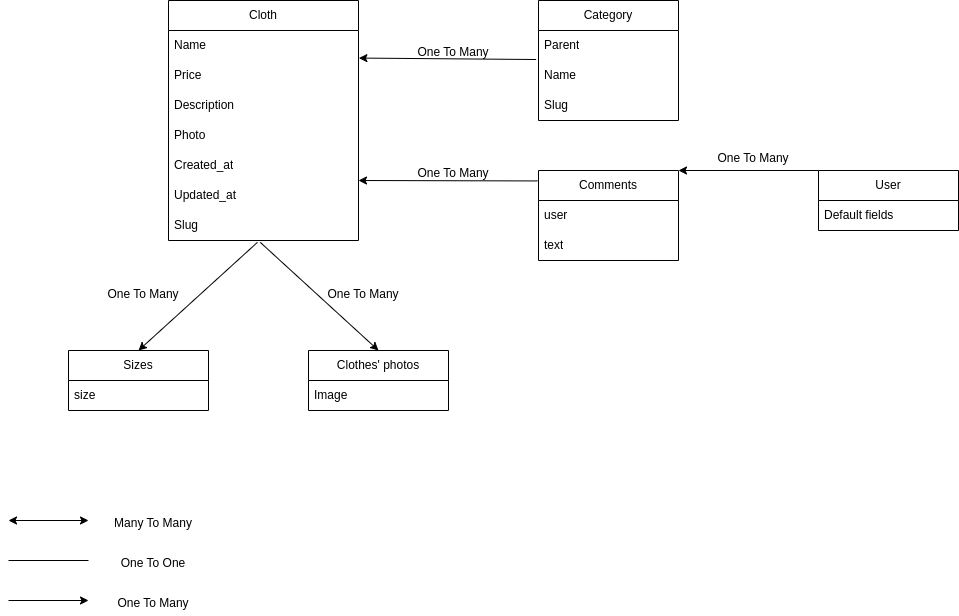

The diagram above was exported from draw.io. Its source (the exported page's mxGraphModel, read from the mxfile embedded in the PNG):
<mxGraphModel dx="806" dy="463" grid="1" gridSize="10" guides="1" tooltips="1" connect="1" arrows="1" fold="1" page="1" pageScale="1" pageWidth="1169" pageHeight="827" math="0" shadow="0">
  <root>
    <mxCell id="0" />
    <mxCell id="1" parent="0" />
    <mxCell id="U3Jr9NYztAJwZ4MJjlLg-5" value="Cloth" style="swimlane;fontStyle=0;childLayout=stackLayout;horizontal=1;startSize=30;horizontalStack=0;resizeParent=1;resizeParentMax=0;resizeLast=0;collapsible=1;marginBottom=0;whiteSpace=wrap;html=1;" parent="1" vertex="1">
      <mxGeometry x="200" y="120" width="190" height="240" as="geometry" />
    </mxCell>
    <mxCell id="U3Jr9NYztAJwZ4MJjlLg-6" value="Name" style="text;strokeColor=none;fillColor=none;align=left;verticalAlign=middle;spacingLeft=4;spacingRight=4;overflow=hidden;points=[[0,0.5],[1,0.5]];portConstraint=eastwest;rotatable=0;whiteSpace=wrap;html=1;" parent="U3Jr9NYztAJwZ4MJjlLg-5" vertex="1">
      <mxGeometry y="30" width="190" height="30" as="geometry" />
    </mxCell>
    <mxCell id="U3Jr9NYztAJwZ4MJjlLg-7" value="Price" style="text;strokeColor=none;fillColor=none;align=left;verticalAlign=middle;spacingLeft=4;spacingRight=4;overflow=hidden;points=[[0,0.5],[1,0.5]];portConstraint=eastwest;rotatable=0;whiteSpace=wrap;html=1;" parent="U3Jr9NYztAJwZ4MJjlLg-5" vertex="1">
      <mxGeometry y="60" width="190" height="30" as="geometry" />
    </mxCell>
    <mxCell id="U3Jr9NYztAJwZ4MJjlLg-8" value="Description" style="text;strokeColor=none;fillColor=none;align=left;verticalAlign=middle;spacingLeft=4;spacingRight=4;overflow=hidden;points=[[0,0.5],[1,0.5]];portConstraint=eastwest;rotatable=0;whiteSpace=wrap;html=1;" parent="U3Jr9NYztAJwZ4MJjlLg-5" vertex="1">
      <mxGeometry y="90" width="190" height="30" as="geometry" />
    </mxCell>
    <mxCell id="U3Jr9NYztAJwZ4MJjlLg-9" value="Photo" style="text;strokeColor=none;fillColor=none;align=left;verticalAlign=middle;spacingLeft=4;spacingRight=4;overflow=hidden;points=[[0,0.5],[1,0.5]];portConstraint=eastwest;rotatable=0;whiteSpace=wrap;html=1;" parent="U3Jr9NYztAJwZ4MJjlLg-5" vertex="1">
      <mxGeometry y="120" width="190" height="30" as="geometry" />
    </mxCell>
    <mxCell id="U3Jr9NYztAJwZ4MJjlLg-10" value="Created_at" style="text;strokeColor=none;fillColor=none;align=left;verticalAlign=middle;spacingLeft=4;spacingRight=4;overflow=hidden;points=[[0,0.5],[1,0.5]];portConstraint=eastwest;rotatable=0;whiteSpace=wrap;html=1;" parent="U3Jr9NYztAJwZ4MJjlLg-5" vertex="1">
      <mxGeometry y="150" width="190" height="30" as="geometry" />
    </mxCell>
    <mxCell id="U3Jr9NYztAJwZ4MJjlLg-11" value="Updated_at" style="text;strokeColor=none;fillColor=none;align=left;verticalAlign=middle;spacingLeft=4;spacingRight=4;overflow=hidden;points=[[0,0.5],[1,0.5]];portConstraint=eastwest;rotatable=0;whiteSpace=wrap;html=1;" parent="U3Jr9NYztAJwZ4MJjlLg-5" vertex="1">
      <mxGeometry y="180" width="190" height="30" as="geometry" />
    </mxCell>
    <mxCell id="U3Jr9NYztAJwZ4MJjlLg-14" value="Slug" style="text;strokeColor=none;fillColor=none;align=left;verticalAlign=middle;spacingLeft=4;spacingRight=4;overflow=hidden;points=[[0,0.5],[1,0.5]];portConstraint=eastwest;rotatable=0;whiteSpace=wrap;html=1;" parent="U3Jr9NYztAJwZ4MJjlLg-5" vertex="1">
      <mxGeometry y="210" width="190" height="30" as="geometry" />
    </mxCell>
    <mxCell id="U3Jr9NYztAJwZ4MJjlLg-15" value="Category" style="swimlane;fontStyle=0;childLayout=stackLayout;horizontal=1;startSize=30;horizontalStack=0;resizeParent=1;resizeParentMax=0;resizeLast=0;collapsible=1;marginBottom=0;whiteSpace=wrap;html=1;" parent="1" vertex="1">
      <mxGeometry x="570" y="120" width="140" height="120" as="geometry" />
    </mxCell>
    <mxCell id="U3Jr9NYztAJwZ4MJjlLg-16" value="Parent" style="text;strokeColor=none;fillColor=none;align=left;verticalAlign=middle;spacingLeft=4;spacingRight=4;overflow=hidden;points=[[0,0.5],[1,0.5]];portConstraint=eastwest;rotatable=0;whiteSpace=wrap;html=1;" parent="U3Jr9NYztAJwZ4MJjlLg-15" vertex="1">
      <mxGeometry y="30" width="140" height="30" as="geometry" />
    </mxCell>
    <mxCell id="U3Jr9NYztAJwZ4MJjlLg-17" value="Name" style="text;strokeColor=none;fillColor=none;align=left;verticalAlign=middle;spacingLeft=4;spacingRight=4;overflow=hidden;points=[[0,0.5],[1,0.5]];portConstraint=eastwest;rotatable=0;whiteSpace=wrap;html=1;" parent="U3Jr9NYztAJwZ4MJjlLg-15" vertex="1">
      <mxGeometry y="60" width="140" height="30" as="geometry" />
    </mxCell>
    <mxCell id="U3Jr9NYztAJwZ4MJjlLg-18" value="Slug" style="text;strokeColor=none;fillColor=none;align=left;verticalAlign=middle;spacingLeft=4;spacingRight=4;overflow=hidden;points=[[0,0.5],[1,0.5]];portConstraint=eastwest;rotatable=0;whiteSpace=wrap;html=1;" parent="U3Jr9NYztAJwZ4MJjlLg-15" vertex="1">
      <mxGeometry y="90" width="140" height="30" as="geometry" />
    </mxCell>
    <mxCell id="U3Jr9NYztAJwZ4MJjlLg-19" value="User" style="swimlane;fontStyle=0;childLayout=stackLayout;horizontal=1;startSize=30;horizontalStack=0;resizeParent=1;resizeParentMax=0;resizeLast=0;collapsible=1;marginBottom=0;whiteSpace=wrap;html=1;" parent="1" vertex="1">
      <mxGeometry x="850" y="290" width="140" height="60" as="geometry" />
    </mxCell>
    <mxCell id="U3Jr9NYztAJwZ4MJjlLg-22" value="Default fields" style="text;strokeColor=none;fillColor=none;align=left;verticalAlign=middle;spacingLeft=4;spacingRight=4;overflow=hidden;points=[[0,0.5],[1,0.5]];portConstraint=eastwest;rotatable=0;whiteSpace=wrap;html=1;" parent="U3Jr9NYztAJwZ4MJjlLg-19" vertex="1">
      <mxGeometry y="30" width="140" height="30" as="geometry" />
    </mxCell>
    <mxCell id="U3Jr9NYztAJwZ4MJjlLg-23" value="Comments" style="swimlane;fontStyle=0;childLayout=stackLayout;horizontal=1;startSize=30;horizontalStack=0;resizeParent=1;resizeParentMax=0;resizeLast=0;collapsible=1;marginBottom=0;whiteSpace=wrap;html=1;" parent="1" vertex="1">
      <mxGeometry x="570" y="290" width="140" height="90" as="geometry" />
    </mxCell>
    <mxCell id="U3Jr9NYztAJwZ4MJjlLg-24" value="user" style="text;strokeColor=none;fillColor=none;align=left;verticalAlign=middle;spacingLeft=4;spacingRight=4;overflow=hidden;points=[[0,0.5],[1,0.5]];portConstraint=eastwest;rotatable=0;whiteSpace=wrap;html=1;" parent="U3Jr9NYztAJwZ4MJjlLg-23" vertex="1">
      <mxGeometry y="30" width="140" height="30" as="geometry" />
    </mxCell>
    <mxCell id="U3Jr9NYztAJwZ4MJjlLg-25" value="text" style="text;strokeColor=none;fillColor=none;align=left;verticalAlign=middle;spacingLeft=4;spacingRight=4;overflow=hidden;points=[[0,0.5],[1,0.5]];portConstraint=eastwest;rotatable=0;whiteSpace=wrap;html=1;" parent="U3Jr9NYztAJwZ4MJjlLg-23" vertex="1">
      <mxGeometry y="60" width="140" height="30" as="geometry" />
    </mxCell>
    <mxCell id="U3Jr9NYztAJwZ4MJjlLg-27" value="Clothes' photos" style="swimlane;fontStyle=0;childLayout=stackLayout;horizontal=1;startSize=30;horizontalStack=0;resizeParent=1;resizeParentMax=0;resizeLast=0;collapsible=1;marginBottom=0;whiteSpace=wrap;html=1;" parent="1" vertex="1">
      <mxGeometry x="340" y="470" width="140" height="60" as="geometry" />
    </mxCell>
    <mxCell id="U3Jr9NYztAJwZ4MJjlLg-28" value="Image" style="text;strokeColor=none;fillColor=none;align=left;verticalAlign=middle;spacingLeft=4;spacingRight=4;overflow=hidden;points=[[0,0.5],[1,0.5]];portConstraint=eastwest;rotatable=0;whiteSpace=wrap;html=1;" parent="U3Jr9NYztAJwZ4MJjlLg-27" vertex="1">
      <mxGeometry y="30" width="140" height="30" as="geometry" />
    </mxCell>
    <mxCell id="U3Jr9NYztAJwZ4MJjlLg-31" value="Sizes" style="swimlane;fontStyle=0;childLayout=stackLayout;horizontal=1;startSize=30;horizontalStack=0;resizeParent=1;resizeParentMax=0;resizeLast=0;collapsible=1;marginBottom=0;whiteSpace=wrap;html=1;" parent="1" vertex="1">
      <mxGeometry x="100" y="470" width="140" height="60" as="geometry" />
    </mxCell>
    <mxCell id="U3Jr9NYztAJwZ4MJjlLg-32" value="size" style="text;strokeColor=none;fillColor=none;align=left;verticalAlign=middle;spacingLeft=4;spacingRight=4;overflow=hidden;points=[[0,0.5],[1,0.5]];portConstraint=eastwest;rotatable=0;whiteSpace=wrap;html=1;" parent="U3Jr9NYztAJwZ4MJjlLg-31" vertex="1">
      <mxGeometry y="30" width="140" height="30" as="geometry" />
    </mxCell>
    <mxCell id="U3Jr9NYztAJwZ4MJjlLg-35" value="" style="endArrow=classic;html=1;rounded=0;entryX=0.5;entryY=0;entryDx=0;entryDy=0;exitX=0.468;exitY=1.062;exitDx=0;exitDy=0;exitPerimeter=0;" parent="1" source="U3Jr9NYztAJwZ4MJjlLg-14" target="U3Jr9NYztAJwZ4MJjlLg-31" edge="1">
      <mxGeometry width="50" height="50" relative="1" as="geometry">
        <mxPoint x="290" y="390" as="sourcePoint" />
        <mxPoint x="400" y="110" as="targetPoint" />
      </mxGeometry>
    </mxCell>
    <mxCell id="U3Jr9NYztAJwZ4MJjlLg-36" value="" style="endArrow=classic;html=1;rounded=0;entryX=0.5;entryY=0;entryDx=0;entryDy=0;exitX=0.483;exitY=1.062;exitDx=0;exitDy=0;exitPerimeter=0;" parent="1" source="U3Jr9NYztAJwZ4MJjlLg-14" target="U3Jr9NYztAJwZ4MJjlLg-27" edge="1">
      <mxGeometry width="50" height="50" relative="1" as="geometry">
        <mxPoint x="300" y="400" as="sourcePoint" />
        <mxPoint x="180" y="480" as="targetPoint" />
      </mxGeometry>
    </mxCell>
    <mxCell id="U3Jr9NYztAJwZ4MJjlLg-38" value="" style="endArrow=classic;html=1;rounded=0;entryX=1.002;entryY=-0.081;entryDx=0;entryDy=0;exitX=-0.017;exitY=-0.033;exitDx=0;exitDy=0;exitPerimeter=0;entryPerimeter=0;" parent="1" source="U3Jr9NYztAJwZ4MJjlLg-17" target="U3Jr9NYztAJwZ4MJjlLg-7" edge="1">
      <mxGeometry width="50" height="50" relative="1" as="geometry">
        <mxPoint x="660" y="320" as="sourcePoint" />
        <mxPoint x="680" y="450" as="targetPoint" />
      </mxGeometry>
    </mxCell>
    <mxCell id="U3Jr9NYztAJwZ4MJjlLg-41" value="" style="endArrow=classic;html=1;rounded=0;entryX=1;entryY=0.5;entryDx=0;entryDy=0;exitX=-0.007;exitY=0.116;exitDx=0;exitDy=0;exitPerimeter=0;" parent="1" source="U3Jr9NYztAJwZ4MJjlLg-23" edge="1">
      <mxGeometry width="50" height="50" relative="1" as="geometry">
        <mxPoint x="489" y="302" as="sourcePoint" />
        <mxPoint x="390" y="300" as="targetPoint" />
      </mxGeometry>
    </mxCell>
    <mxCell id="U3Jr9NYztAJwZ4MJjlLg-43" value="" style="endArrow=classic;html=1;rounded=0;exitX=0;exitY=0;exitDx=0;exitDy=0;entryX=1;entryY=0;entryDx=0;entryDy=0;" parent="1" source="U3Jr9NYztAJwZ4MJjlLg-19" target="U3Jr9NYztAJwZ4MJjlLg-23" edge="1">
      <mxGeometry width="50" height="50" relative="1" as="geometry">
        <mxPoint x="810" y="300" as="sourcePoint" />
        <mxPoint x="710" y="300" as="targetPoint" />
      </mxGeometry>
    </mxCell>
    <mxCell id="U3Jr9NYztAJwZ4MJjlLg-44" value="" style="endArrow=classic;startArrow=classic;html=1;rounded=0;" parent="1" edge="1">
      <mxGeometry width="50" height="50" relative="1" as="geometry">
        <mxPoint x="40" y="640" as="sourcePoint" />
        <mxPoint x="120" y="640" as="targetPoint" />
      </mxGeometry>
    </mxCell>
    <mxCell id="U3Jr9NYztAJwZ4MJjlLg-45" value="" style="endArrow=none;html=1;rounded=0;" parent="1" edge="1">
      <mxGeometry width="50" height="50" relative="1" as="geometry">
        <mxPoint x="40" y="680" as="sourcePoint" />
        <mxPoint x="120" y="680" as="targetPoint" />
      </mxGeometry>
    </mxCell>
    <mxCell id="U3Jr9NYztAJwZ4MJjlLg-46" value="" style="endArrow=classic;html=1;rounded=0;" parent="1" edge="1">
      <mxGeometry width="50" height="50" relative="1" as="geometry">
        <mxPoint x="40" y="720" as="sourcePoint" />
        <mxPoint x="120" y="720" as="targetPoint" />
      </mxGeometry>
    </mxCell>
    <mxCell id="U3Jr9NYztAJwZ4MJjlLg-47" value="Many To Many" style="text;html=1;strokeColor=none;fillColor=none;align=center;verticalAlign=middle;whiteSpace=wrap;rounded=0;" parent="1" vertex="1">
      <mxGeometry x="130" y="630" width="110" height="25" as="geometry" />
    </mxCell>
    <mxCell id="U3Jr9NYztAJwZ4MJjlLg-48" value="One To One" style="text;html=1;strokeColor=none;fillColor=none;align=center;verticalAlign=middle;whiteSpace=wrap;rounded=0;" parent="1" vertex="1">
      <mxGeometry x="130" y="670" width="110" height="25" as="geometry" />
    </mxCell>
    <mxCell id="U3Jr9NYztAJwZ4MJjlLg-49" value="One To Many" style="text;html=1;strokeColor=none;fillColor=none;align=center;verticalAlign=middle;whiteSpace=wrap;rounded=0;" parent="1" vertex="1">
      <mxGeometry x="130" y="710" width="110" height="25" as="geometry" />
    </mxCell>
    <mxCell id="U3Jr9NYztAJwZ4MJjlLg-50" value="One To Many" style="text;html=1;strokeColor=none;fillColor=none;align=center;verticalAlign=middle;whiteSpace=wrap;rounded=0;" parent="1" vertex="1">
      <mxGeometry x="430" y="280" width="110" height="25" as="geometry" />
    </mxCell>
    <mxCell id="U3Jr9NYztAJwZ4MJjlLg-51" value="One To Many" style="text;html=1;strokeColor=none;fillColor=none;align=center;verticalAlign=middle;whiteSpace=wrap;rounded=0;" parent="1" vertex="1">
      <mxGeometry x="430" y="160" width="110" height="24" as="geometry" />
    </mxCell>
    <mxCell id="U3Jr9NYztAJwZ4MJjlLg-53" value="One To Many" style="text;html=1;strokeColor=none;fillColor=none;align=center;verticalAlign=middle;whiteSpace=wrap;rounded=0;" parent="1" vertex="1">
      <mxGeometry x="730" y="266" width="110" height="24" as="geometry" />
    </mxCell>
    <mxCell id="U3Jr9NYztAJwZ4MJjlLg-55" value="One To Many" style="text;html=1;strokeColor=none;fillColor=none;align=center;verticalAlign=middle;whiteSpace=wrap;rounded=0;" parent="1" vertex="1">
      <mxGeometry x="340" y="402" width="110" height="24" as="geometry" />
    </mxCell>
    <mxCell id="U3Jr9NYztAJwZ4MJjlLg-56" value="One To Many" style="text;html=1;strokeColor=none;fillColor=none;align=center;verticalAlign=middle;whiteSpace=wrap;rounded=0;" parent="1" vertex="1">
      <mxGeometry x="120" y="402" width="110" height="24" as="geometry" />
    </mxCell>
  </root>
</mxGraphModel>